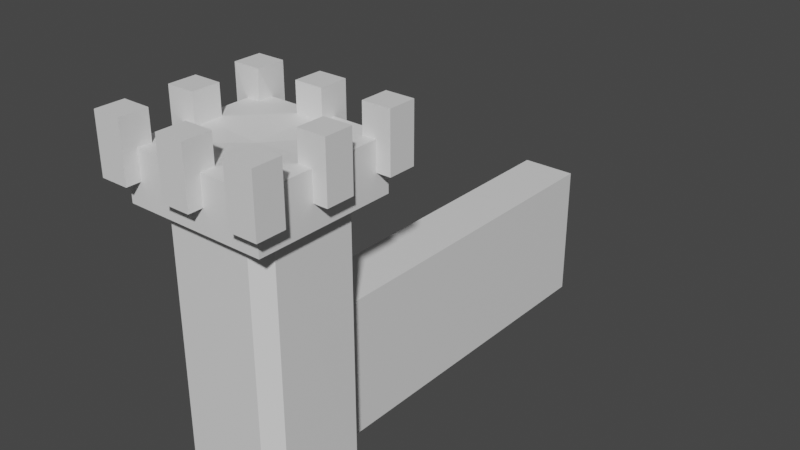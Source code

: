 # Source: Castle.blend  (saved by Blender 3.4.6; exported with 4.5.12 LTS)
import bpy
from mathutils import Matrix  # noqa: F401  (used for matrix-valued properties, if any)

bpy.ops.wm.read_factory_settings(use_empty=True)
scene = bpy.context.scene
scene.name = 'Scene'

# ---- collections
col_collection = bpy.data.collections.new('Collection'); scene.collection.children.link(col_collection)

# ---- materials (node trees are filled in below, after node groups)
mat_material = bpy.data.materials.new('Material')
mat_material.alpha_threshold = 0.0
mat_material.use_transparent_shadow = False
mat_material.roughness = 0.5
mat_material.line_color = (0.0, 0.0, 0.0, 1.0)

# ---- material node trees
mat_material.use_nodes = True; mat_material.node_tree.nodes.clear()
_N = mat_material.node_tree.nodes; _L = mat_material.node_tree.links
n0 = _N.new('ShaderNodeOutputMaterial'); n0.name = 'Material Output'; n0.location = (300, 300)
n1 = _N.new('ShaderNodeBsdfPrincipled'); n1.name = 'Principled BSDF'; n1.location = (10, 300)
n1.distribution = 'GGX'
n1.subsurface_method = 'RANDOM_WALK_SKIN'
n1.inputs[3].default_value = 1.45
n1.inputs[27].default_value = (0.0, 0.0, 0.0, 1.0)
n1.inputs[28].default_value = 1.0
_L.new(n1.outputs[0], n0.inputs[0])
n0.is_active_output = True

# ---- world
world_world = bpy.data.worlds.new('World'); scene.world = world_world
world_world.use_nodes = True; world_world.node_tree.nodes.clear()
_N = world_world.node_tree.nodes; _L = world_world.node_tree.links
n0 = _N.new('ShaderNodeOutputWorld'); n0.name = 'World Output'; n0.location = (300, 300)
n1 = _N.new('ShaderNodeBackground'); n1.name = 'Background'; n1.location = (10, 300)
n1.inputs[0].default_value = (0.05088, 0.05088, 0.05088, 1.0)
_L.new(n1.outputs[0], n0.inputs[0])
n0.is_active_output = True
world_world.color = (0.05088, 0.05088, 0.05088)
world_world.use_sun_shadow = False
world_world.sun_shadow_jitter_overblur = 0.0

# ---- meshes
me_cube_009 = bpy.data.meshes.new('Cube.009')
me_cube_009.from_pydata([(-1.0, -1.0, -1.0), (-1.0, -1.0, 1.0), (-1.0, 1.0, -1.0), (-1.0, 1.0, 1.0), (1.0, -1.0, -1.0), (1.0, -1.0, 1.0), (1.0, 1.0, -1.0), (1.0, 1.0, 1.0), (1.825, 9.0, -1.0), (1.0, 8.175, -1.0), (1.0, 8.175, -11.0), (1.825, 9.002, -11.0), (1.0, 1.934, -1.0), (1.934, 1.0, -1.0), (1.934, 1.0, -11.0), (1.0, 1.934, -11.0), (7.984, 1.0, -1.0), (9.0, 2.016, -1.0), (9.006, 2.016, -11.0), (7.984, 1.0, -11.0), (9.0, 7.934, -1.0), (7.934, 9.0, -1.0), (7.984, 9.016, -11.0), (9.043, 7.952, -11.0), (10.0, 0.0, -2.384e-07), (10.0, 10.0, -2.384e-07), (0.0, 0.0, 2.384e-07), (0.0, 10.0, 2.384e-07), (10.0, 10.0, -2.384e-07), (10.0, 0.0, -2.384e-07), (0.0, 10.0, 2.384e-07), (0.0, 0.0, 2.384e-07), (0.0, 5.0, 2.384e-07), (10.0, 0.0, -1.808), (10.0, 10.0, -1.808), (0.0, 10.0, -1.8), (9.039, 8.998, -2.0), (10.0, 10.0, -1.808), (0.0, 0.0, -1.8), (10.0, 5.0, -2.384e-07), (1.002, 8.998, -2.0), (0.0, 10.0, -1.8), (10.0, 0.0, -1.808), (9.039, 1.006, -2.0), (1.002, 1.006, -2.0), (0.0, 0.0, -1.8), (10.0, 5.0, -2.384e-07), (0.0, 5.0, 2.384e-07), (10.0, 5.0, -1.808), (5.0, 10.0, 0.0), (5.0, 0.0, 0.0), (5.0, 10.0, 0.0), (5.0, 0.0, 0.0), (5.002, 4.96, -0.1263), (-1.0, 4.0, -1.0), (-1.0, 4.0, 1.0), (-1.0, 6.0, -1.0), (-1.0, 6.0, 1.0), (1.0, 4.0, -1.0), (1.0, 4.0, 1.0), (1.0, 6.0, -1.0), (1.0, 6.0, 1.0), (4.0, -1.0, -1.0), (4.0, -1.0, 1.0), (4.0, 1.0, -1.0), (4.0, 1.0, 1.0), (6.0, -1.0, -1.0), (6.0, -1.0, 1.0), (6.0, 1.0, -1.0), (6.0, 1.0, 1.0), (9.0, 4.0, -1.0), (9.0, 4.0, 1.0), (9.0, 6.0, -1.0), (9.0, 6.0, 1.0), (11.0, 4.0, -1.0), (11.0, 4.0, 1.0), (11.0, 6.0, -1.0), (11.0, 6.0, 1.0), (9.0, -1.0, -1.0), (9.0, -1.0, 1.0), (9.0, 1.0, -1.0), (9.0, 1.0, 1.0), (11.0, -1.0, -1.0), (11.0, -1.0, 1.0), (11.0, 1.0, -1.0), (11.0, 1.0, 1.0), (9.0, 9.0, -1.0), (9.0, 9.0, 1.0), (9.0, 11.0, -1.0), (9.0, 11.0, 1.0), (11.0, 9.0, -1.0), (11.0, 9.0, 1.0), (11.0, 11.0, -1.0), (11.0, 11.0, 1.0), (-1.0, 9.0, -1.0), (-1.0, 9.0, 1.0), (-1.0, 11.0, -1.0), (-1.0, 11.0, 1.0), (0.8153, 8.908, -1.048), (1.0, 9.0, 1.0), (1.0, 11.0, -1.0), (1.0, 11.0, 1.0), (4.0, 9.0, -1.0), (4.0, 9.0, 1.0), (4.0, 11.0, -1.0), (4.0, 11.0, 1.0), (6.0, 9.0, -1.0), (6.0, 9.0, 1.0), (6.0, 11.0, -1.0), (6.0, 11.0, 1.0), (3.0, 9.0, -11.0), (3.0, 9.0, -6.0), (3.0, 35.0, -11.0), (3.0, 35.0, -6.0), (7.0, 9.0, -11.0), (7.0, 9.0, -6.0), (7.0, 35.0, -11.0), (7.0, 35.0, -6.0)], [], [(0, 1, 3, 2), (2, 3, 7, 6), (6, 7, 5, 4), (4, 5, 1, 0), (2, 6, 4, 0), (7, 3, 1, 5), (23, 20, 17, 18), (10, 11, 22, 23, 18, 19, 14, 15), (8, 11, 10, 9), (20, 21, 8, 9, 12, 13, 16, 17), (14, 13, 12, 15), (15, 12, 9, 10), (16, 19, 18, 17), (19, 16, 13, 14), (20, 23, 22, 21), (11, 8, 21, 22), (40, 36, 43, 44), (30, 35, 41, 38, 31, 32), (39, 48, 34, 28), (53, 47, 26, 52), (35, 37, 36, 40, 41), (46, 24, 29, 39), (51, 25, 28, 49), (47, 27, 30, 32), (52, 26, 31, 50), (40, 44, 45, 38, 41), (28, 34, 37, 35, 30, 49), (26, 47, 32, 31), (42, 43, 36, 37, 34, 48, 33), (44, 43, 42, 45), (31, 38, 45, 42, 33, 29, 50), (25, 46, 39, 28), (51, 27, 47, 53), (29, 33, 48, 39), (25, 51, 53, 46), (24, 52, 50, 29), (27, 51, 49, 30), (46, 53, 52, 24), (54, 55, 57, 56), (56, 57, 61, 60), (60, 61, 59, 58), (58, 59, 55, 54), (56, 60, 58, 54), (61, 57, 55, 59), (62, 63, 65, 64), (64, 65, 69, 68), (68, 69, 67, 66), (66, 67, 63, 62), (64, 68, 66, 62), (69, 65, 63, 67), (70, 71, 73, 72), (72, 73, 77, 76), (76, 77, 75, 74), (74, 75, 71, 70), (72, 76, 74, 70), (77, 73, 71, 75), (78, 79, 81, 80), (80, 81, 85, 84), (84, 85, 83, 82), (82, 83, 79, 78), (80, 84, 82, 78), (85, 81, 79, 83), (86, 87, 89, 88), (88, 89, 93, 92), (92, 93, 91, 90), (90, 91, 87, 86), (88, 92, 90, 86), (93, 89, 87, 91), (94, 95, 97, 96), (96, 97, 101, 100), (100, 101, 99, 98), (98, 99, 95, 94), (96, 100, 98, 94), (101, 97, 95, 99), (102, 103, 105, 104), (104, 105, 109, 108), (108, 109, 107, 106), (106, 107, 103, 102), (104, 108, 106, 102), (109, 105, 103, 107), (110, 111, 113, 112), (112, 113, 117, 116), (116, 117, 115, 114), (114, 115, 111, 110), (112, 116, 114, 110), (117, 113, 111, 115)])
_uv = me_cube_009.uv_layers.new(name='UVMap')
_uv.uv.foreach_set('vector', [0.375, 0.0, 0.625, 0.0, 0.625, 0.25, 0.375, 0.25, 0.375, 0.25, 0.625, 0.25, 0.625, 0.5, 0.375, 0.5, 0.375, 0.5, 0.625, 0.5, 0.625, 0.75, 0.375, 0.75, 0.375, 0.75, 0.625, 0.75, 0.625, 1.0, 0.375, 1.0, 0.125, 0.5, 0.375, 0.5, 0.375, 0.75, 0.125, 0.75, 0.625, 0.5, 0.875, 0.5, 0.875, 0.75, 0.625, 0.75, 0.375, 0.5332, 0.625, 0.5333, 0.625, 0.7182, 0.375, 0.7183, 0.125, 0.5258, 0.1506, 0.5, 0.3419, 0.5, 0.375, 0.5332, 0.375, 0.7183, 0.3432, 0.75, 0.1542, 0.75, 0.125, 0.7208, 0.625, 0.2758, 0.375, 0.2756, 0.375, 0.2242, 0.625, 0.2242, 0.625, 0.5333, 0.6583, 0.5, 0.8492, 0.5, 0.875, 0.5258, 0.875, 0.7208, 0.8458, 0.75, 0.6568, 0.75, 0.625, 0.7182, 0.375, 0.0, 0.625, 0.0, 0.625, 0.02918, 0.375, 0.02918, 0.375, 0.02918, 0.625, 0.02918, 0.625, 0.2242, 0.375, 0.2242, 0.625, 0.7818, 0.375, 0.7818, 0.375, 0.7183, 0.625, 0.7182, 0.375, 0.7818, 0.625, 0.7818, 0.625, 0.9708, 0.375, 0.9708, 0.625, 0.5333, 0.375, 0.5332, 0.375, 0.4669, 0.625, 0.4667, 0.375, 0.2756, 0.625, 0.2758, 0.625, 0.4667, 0.375, 0.4669, 0.6501, 0.5251, 0.851, 0.5251, 0.851, 0.7248, 0.6501, 0.7248, 0.375, 0.5, 0.5999, 0.5, 0.5999, 0.5, 0.5999, 0.75, 0.375, 0.75, 0.375, 0.625, 0.375, 0.125, 0.601, 0.125, 0.601, 0.25, 0.375, 0.25, 0.25, 0.625, 0.375, 0.625, 0.375, 0.75, 0.25, 0.75, 0.5999, 0.5, 0.601, 0.25, 0.625, 0.274, 0.625, 0.4749, 0.5999, 0.5, 0.125, 0.625, 0.125, 0.75, 0.125, 0.75, 0.125, 0.625, 0.25, 0.5, 0.125, 0.5, 0.125, 0.5, 0.25, 0.5, 0.375, 0.625, 0.375, 0.5, 0.375, 0.5, 0.375, 0.625, 0.25, 0.75, 0.375, 0.75, 0.375, 0.75, 0.25, 0.75, 0.6501, 0.5251, 0.6501, 0.7248, 0.5999, 0.75, 0.5999, 0.75, 0.5999, 0.5, 0.375, 0.25, 0.601, 0.25, 0.601, 0.25, 0.5999, 0.5, 0.375, 0.5, 0.375, 0.375, 0.375, 0.75, 0.375, 0.625, 0.375, 0.625, 0.375, 0.75, 0.601, 0.0, 0.625, 0.02515, 0.625, 0.2249, 0.601, 0.25, 0.601, 0.25, 0.601, 0.125, 0.601, 0.0, 0.625, 0.7751, 0.625, 0.976, 0.601, 1.0, 0.5999, 0.75, 0.375, 0.75, 0.5999, 0.75, 0.5999, 0.75, 0.601, 1.0, 0.601, 1.0, 0.375, 1.0, 0.375, 0.875, 0.125, 0.5, 0.125, 0.625, 0.125, 0.625, 0.125, 0.5, 0.25, 0.5, 0.375, 0.5, 0.375, 0.625, 0.25, 0.625, 0.375, 0.0, 0.601, 0.0, 0.601, 0.125, 0.375, 0.125, 0.125, 0.5, 0.25, 0.5, 0.25, 0.625, 0.125, 0.625, 0.125, 0.75, 0.25, 0.75, 0.25, 0.75, 0.125, 0.75, 0.375, 0.5, 0.25, 0.5, 0.25, 0.5, 0.375, 0.5, 0.125, 0.625, 0.25, 0.625, 0.25, 0.75, 0.125, 0.75, 0.375, 0.0, 0.625, 0.0, 0.625, 0.25, 0.375, 0.25, 0.375, 0.25, 0.625, 0.25, 0.625, 0.5, 0.375, 0.5, 0.375, 0.5, 0.625, 0.5, 0.625, 0.75, 0.375, 0.75, 0.375, 0.75, 0.625, 0.75, 0.625, 1.0, 0.375, 1.0, 0.125, 0.5, 0.375, 0.5, 0.375, 0.75, 0.125, 0.75, 0.625, 0.5, 0.875, 0.5, 0.875, 0.75, 0.625, 0.75, 0.375, 0.0, 0.625, 0.0, 0.625, 0.25, 0.375, 0.25, 0.375, 0.25, 0.625, 0.25, 0.625, 0.5, 0.375, 0.5, 0.375, 0.5, 0.625, 0.5, 0.625, 0.75, 0.375, 0.75, 0.375, 0.75, 0.625, 0.75, 0.625, 1.0, 0.375, 1.0, 0.125, 0.5, 0.375, 0.5, 0.375, 0.75, 0.125, 0.75, 0.625, 0.5, 0.875, 0.5, 0.875, 0.75, 0.625, 0.75, 0.375, 0.0, 0.625, 0.0, 0.625, 0.25, 0.375, 0.25, 0.375, 0.25, 0.625, 0.25, 0.625, 0.5, 0.375, 0.5, 0.375, 0.5, 0.625, 0.5, 0.625, 0.75, 0.375, 0.75, 0.375, 0.75, 0.625, 0.75, 0.625, 1.0, 0.375, 1.0, 0.125, 0.5, 0.375, 0.5, 0.375, 0.75, 0.125, 0.75, 0.625, 0.5, 0.875, 0.5, 0.875, 0.75, 0.625, 0.75, 0.375, 0.0, 0.625, 0.0, 0.625, 0.25, 0.375, 0.25, 0.375, 0.25, 0.625, 0.25, 0.625, 0.5, 0.375, 0.5, 0.375, 0.5, 0.625, 0.5, 0.625, 0.75, 0.375, 0.75, 0.375, 0.75, 0.625, 0.75, 0.625, 1.0, 0.375, 1.0, 0.125, 0.5, 0.375, 0.5, 0.375, 0.75, 0.125, 0.75, 0.625, 0.5, 0.875, 0.5, 0.875, 0.75, 0.625, 0.75, 0.375, 0.0, 0.625, 0.0, 0.625, 0.25, 0.375, 0.25, 0.375, 0.25, 0.625, 0.25, 0.625, 0.5, 0.375, 0.5, 0.375, 0.5, 0.625, 0.5, 0.625, 0.75, 0.375, 0.75, 0.375, 0.75, 0.625, 0.75, 0.625, 1.0, 0.375, 1.0, 0.125, 0.5, 0.375, 0.5, 0.375, 0.75, 0.125, 0.75, 0.625, 0.5, 0.875, 0.5, 0.875, 0.75, 0.625, 0.75, 0.375, 0.0, 0.625, 0.0, 0.625, 0.25, 0.375, 0.25, 0.375, 0.25, 0.625, 0.25, 0.625, 0.5, 0.375, 0.5, 0.375, 0.5, 0.625, 0.5, 0.625, 0.75, 0.375, 0.75, 0.375, 0.75, 0.625, 0.75, 0.625, 1.0, 0.375, 1.0, 0.125, 0.5, 0.375, 0.5, 0.375, 0.75, 0.125, 0.75, 0.625, 0.5, 0.875, 0.5, 0.875, 0.75, 0.625, 0.75, 0.375, 0.0, 0.625, 0.0, 0.625, 0.25, 0.375, 0.25, 0.375, 0.25, 0.625, 0.25, 0.625, 0.5, 0.375, 0.5, 0.375, 0.5, 0.625, 0.5, 0.625, 0.75, 0.375, 0.75, 0.375, 0.75, 0.625, 0.75, 0.625, 1.0, 0.375, 1.0, 0.125, 0.5, 0.375, 0.5, 0.375, 0.75, 0.125, 0.75, 0.625, 0.5, 0.875, 0.5, 0.875, 0.75, 0.625, 0.75, 0.375, 0.0, 0.625, 0.0, 0.625, 0.25, 0.375, 0.25, 0.375, 0.25, 0.625, 0.25, 0.625, 0.5, 0.375, 0.5, 0.375, 0.5, 0.625, 0.5, 0.625, 0.75, 0.375, 0.75, 0.375, 0.75, 0.625, 0.75, 0.625, 1.0, 0.375, 1.0, 0.125, 0.5, 0.375, 0.5, 0.375, 0.75, 0.125, 0.75, 0.625, 0.5, 0.875, 0.5, 0.875, 0.75, 0.625, 0.75])
me_cube_009.materials.append(mat_material)
me_cube_009.update()

# ---- objects
ob_cube_009 = bpy.data.objects.new('Cube.009', me_cube_009)

# ---- transforms, parenting, visibility, modifiers, constraints
ob_cube_009.location = (-5.0, -5.0, 22.0)
ob_cube_009.scale = (1.0, 1.0, 2.0)

# ---- collection membership
col_collection.objects.link(ob_cube_009)

# ---- scene / render settings (as saved in the file)
scene.frame_start = 1; scene.frame_end = 250; scene.frame_set(1)
scene.render.engine = 'BLENDER_EEVEE_NEXT'
scene.cycles.sampling_pattern = 'TABULATED_SOBOL'
scene.cycles.use_light_tree = False
scene.view_settings.view_transform = 'Filmic'
bpy.context.view_layer.update()

# ---- added for rendering (the .blend has no active camera and no usable light): camera, sun
cam_auto = bpy.data.cameras.new('AutoCamera')
cam_auto.lens = 50.0
cam_auto.sensor_width = 36.0
cam_auto.clip_end = 1000.0
ob_auto_camera = bpy.data.objects.new('AutoCamera', cam_auto)
scene.collection.objects.link(ob_auto_camera)
ob_auto_camera.location = (41.5428, -37.8513, 45.2339)
ob_auto_camera.rotation_euler = (1.09748, -7.21219e-08, 0.694738)
scene.camera = ob_auto_camera
light_auto_sun = bpy.data.lights.new('AutoSun', 'SUN')
light_auto_sun.energy = 3.0
light_auto_sun.angle = 0.0523599
ob_auto_sun = bpy.data.objects.new('AutoSun', light_auto_sun)
scene.collection.objects.link(ob_auto_sun)
ob_auto_sun.rotation_euler = (0.872665, 0.174533, 0.523599)
bpy.context.view_layer.update()
